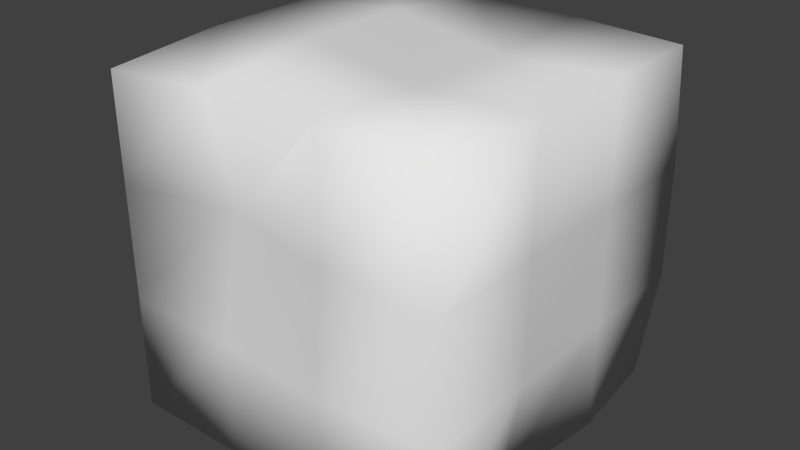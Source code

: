 # Source: SugarCube.blend  (saved by Blender 2.73.0; exported with 4.5.12 LTS)
import bpy
from mathutils import Matrix  # noqa: F401  (used for matrix-valued properties, if any)

bpy.ops.wm.read_factory_settings(use_empty=True)
scene = bpy.context.scene
scene.name = 'Scene'

# ---- collections
col_collection_1 = bpy.data.collections.new('Collection 1'); scene.collection.children.link(col_collection_1)

# ---- world
world_world = bpy.data.worlds.new('World'); scene.world = world_world
world_world.color = (0.05088, 0.05088, 0.05088)
world_world.use_sun_shadow = False
world_world.sun_shadow_jitter_overblur = 0.0
world_world.cycles.sampling_method = 'MANUAL'
world_world.cycles.sample_map_resolution = 256

# ---- meshes
me_cube_001 = bpy.data.meshes.new('Cube.001')
me_cube_001.from_pydata([(-0.09712, -0.09712, -0.09712), (-0.09712, 0.09712, -0.09712), (0.08789, 0.09712, -0.09712), (0.09712, -0.09712, -0.08791), (-0.09712, -0.09712, 0.09197), (-0.08463, 0.09712, 0.09712), (0.09712, 0.08991, 0.09712), (0.08832, -0.09712, 0.09712), (-0.03237, 0.09712, 0.09712), (0.03237, 0.09712, 0.09712), (0.03237, 0.09109, -0.09712), (-0.03237, 0.09882, -0.09712), (0.03237, -0.09712, 0.09712), (-0.03237, -0.09712, 0.09712), (-0.03237, -0.09712, -0.09712), (0.03237, -0.09712, -0.09712), (-0.09712, -0.03237, 0.09712), (-0.09712, 0.03237, 0.09712), (-0.09712, 0.03237, -0.09712), (-0.09712, -0.03237, -0.09712), (0.09712, 0.03237, 0.09712), (0.09712, -0.03237, 0.09712), (0.0856, -0.03237, -0.09712), (0.09712, 0.03237, -0.09258), (0.03237, 0.03237, 0.09285), (0.03237, -0.03237, 0.09506), (-0.03237, 0.03237, 0.1031), (-0.03237, -0.03237, 0.1044), (-0.03237, 0.03237, -0.09712), (-0.03237, -0.03237, -0.09712), (0.03237, 0.03237, -0.09712), (0.03237, -0.03237, -0.09712), (-0.09712, -0.09712, -0.03237), (-0.09712, -0.09712, 0.03237), (-0.09502, 0.09712, 0.03237), (-0.09712, 0.09712, -0.02892), (0.09712, 0.09712, 0.03237), (0.09712, 0.09712, -0.03237), (0.09712, -0.09712, 0.03237), (0.09712, -0.09712, -0.03237), (0.03237, -0.09712, 0.03237), (0.03237, -0.1025, -0.03237), (-0.03237, -0.08359, 0.03237), (-0.03237, -0.09712, -0.03237), (-0.03237, 0.09939, 0.03237), (-0.03092, 0.1008, -0.03237), (0.03237, 0.09272, 0.03237), (0.03237, 0.09395, -0.03237), (0.09712, 0.03237, 0.03237), (0.09712, 0.03237, -0.03237), (0.09712, -0.03237, 0.03237), (0.09712, -0.03237, -0.03237), (-0.09712, -0.03788, 0.03237), (-0.1029, -0.03237, -0.03237), (-0.09712, 0.03237, 0.03237), (-0.09661, 0.02751, -0.03238)], [], [(55, 35, 1, 18), (47, 37, 2, 10), (51, 39, 3, 22), (43, 32, 0, 14), (30, 10, 2, 23), (26, 8, 5, 17), (20, 6, 9, 24), (24, 9, 8, 26), (18, 1, 11, 28), (28, 11, 10, 30), (39, 41, 15, 3), (41, 43, 14, 15), (35, 45, 11, 1), (45, 47, 10, 11), (14, 29, 31, 15), (29, 28, 30, 31), (0, 19, 29, 14), (19, 18, 28, 29), (12, 25, 27, 13), (25, 24, 26, 27), (7, 21, 25, 12), (21, 20, 24, 25), (13, 27, 16, 4), (27, 26, 17, 16), (15, 31, 22, 3), (31, 30, 23, 22), (37, 49, 23, 2), (49, 51, 22, 23), (32, 53, 19, 0), (53, 55, 18, 19), (16, 17, 54, 52), (52, 54, 55, 53), (4, 16, 52, 33), (33, 52, 53, 32), (20, 21, 50, 48), (48, 50, 51, 49), (6, 20, 48, 36), (36, 48, 49, 37), (8, 9, 46, 44), (44, 46, 47, 45), (5, 8, 44, 34), (34, 44, 45, 35), (12, 13, 42, 40), (40, 42, 43, 41), (7, 12, 40, 38), (38, 40, 41, 39), (13, 4, 33, 42), (42, 33, 32, 43), (21, 7, 38, 50), (50, 38, 39, 51), (9, 6, 36, 46), (46, 36, 37, 47), (17, 5, 34, 54), (54, 34, 35, 55)])
me_cube_001.polygons.foreach_set('use_smooth', [True] * 54)
me_cube_001.use_remesh_preserve_volume = False
me_cube_001.use_remesh_preserve_attributes = False
me_cube_001.use_mirror_vertex_groups = False
me_cube_001.update()

# ---- objects
ob_sugarcube = bpy.data.objects.new('sugarcube', me_cube_001)

# ---- transforms, parenting, visibility, modifiers, constraints
ob_sugarcube.location = (0.0, 0.0, 0.09877)
ob_sugarcube.lineart.crease_threshold = 0.0

# ---- collection membership
col_collection_1.objects.link(ob_sugarcube)

# ---- scene / render settings (as saved in the file)
scene.frame_start = 1; scene.frame_end = 250; scene.frame_set(1)
scene.render.engine = 'BLENDER_EEVEE_NEXT'
scene.render.resolution_percentage = 50
scene.render.dither_intensity = 0.0
scene.cycles.use_denoising = False
scene.cycles.samples = 10
scene.cycles.sampling_pattern = 'TABULATED_SOBOL'
scene.cycles.light_sampling_threshold = 0.0
scene.cycles.use_adaptive_sampling = False
scene.cycles.use_light_tree = False
scene.cycles.blur_glossy = 0.0
scene.cycles.pixel_filter_type = 'GAUSSIAN'
scene.cycles.sample_clamp_indirect = 0.0
scene.view_settings.view_transform = 'Standard'
bpy.context.view_layer.update()

# ---- added for rendering (the .blend has no active camera and no usable light): camera, sun
cam_auto = bpy.data.cameras.new('AutoCamera')
cam_auto.lens = 50.0
cam_auto.sensor_width = 36.0
cam_auto.clip_end = 1000.0
ob_auto_camera = bpy.data.objects.new('AutoCamera', cam_auto)
scene.collection.objects.link(ob_auto_camera)
ob_auto_camera.location = (0.320184, -0.388555, 0.360857)
ob_auto_camera.rotation_euler = (1.09748, -7.21219e-08, 0.694738)
scene.camera = ob_auto_camera
light_auto_sun = bpy.data.lights.new('AutoSun', 'SUN')
light_auto_sun.energy = 3.0
light_auto_sun.angle = 0.0523599
ob_auto_sun = bpy.data.objects.new('AutoSun', light_auto_sun)
scene.collection.objects.link(ob_auto_sun)
ob_auto_sun.rotation_euler = (0.872665, 0.174533, 0.523599)
bpy.context.view_layer.update()
